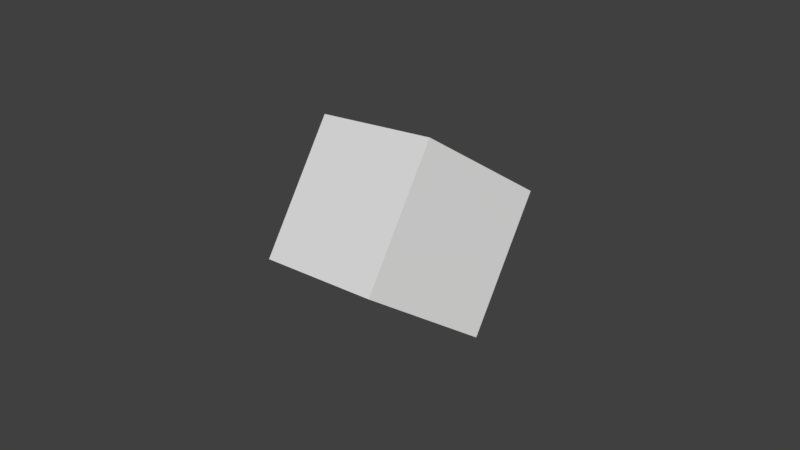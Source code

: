 # Source: cyber_data.blend  (saved by Blender 2.78.0; exported with 4.5.12 LTS)
import bpy
from mathutils import Matrix  # noqa: F401  (used for matrix-valued properties, if any)

bpy.ops.wm.read_factory_settings(use_empty=True)
scene = bpy.context.scene
scene.name = 'Scene'

# ---- collections
col_collection_1 = bpy.data.collections.new('Collection 1'); scene.collection.children.link(col_collection_1)

# ---- world
world_world = bpy.data.worlds.new('World'); scene.world = world_world
world_world.color = (0.05088, 0.05088, 0.05088)
world_world.use_sun_shadow = False
world_world.sun_shadow_jitter_overblur = 0.0
world_world.cycles.sampling_method = 'MANUAL'

# ---- meshes
me_cube = bpy.data.meshes.new('Cube')
me_cube.from_pydata([(-0.6829, 0.03033, -0.1132), (-0.2829, -0.6197, 0.1268), (-0.2829, 0.4733, 0.4197), (0.1172, -0.1768, 0.6597), (-0.1172, 0.1768, -0.6597), (0.2829, -0.4733, -0.4197), (0.2829, 0.6197, -0.1268), (0.6829, -0.03033, 0.1132)], [], [(0, 1, 3, 2), (2, 3, 7, 6), (6, 7, 5, 4), (4, 5, 1, 0), (2, 6, 4, 0), (7, 3, 1, 5)])
me_cube.use_remesh_preserve_volume = False
me_cube.use_remesh_preserve_attributes = False
me_cube.use_mirror_vertex_groups = False
me_cube.update()

# ---- objects
ob_data = bpy.data.objects.new('data', me_cube)

# ---- transforms, parenting, visibility, modifiers, constraints
ob_data.location = (0.0, 0.0, 0.0)
ob_data.rotation_euler = (2.67, 3.77, 5.522e-08)
ob_data.lineart.crease_threshold = 0.0

# ---- collection membership
col_collection_1.objects.link(ob_data)

# ---- scene / render settings (as saved in the file)
scene.frame_start = 1; scene.frame_end = 260; scene.frame_set(44)
scene.render.engine = 'BLENDER_EEVEE_NEXT'
scene.render.resolution_percentage = 50
scene.render.dither_intensity = 0.0
scene.cycles.use_denoising = False
scene.cycles.samples = 128
scene.cycles.sampling_pattern = 'TABULATED_SOBOL'
scene.cycles.light_sampling_threshold = 0.0
scene.cycles.use_adaptive_sampling = False
scene.cycles.use_light_tree = False
scene.cycles.blur_glossy = 0.0
scene.cycles.sample_clamp_indirect = 0.0
scene.view_settings.view_transform = 'Standard'
bpy.context.view_layer.update()

# ---- added for rendering (the .blend has no active camera and no usable light): camera, sun
cam_auto = bpy.data.cameras.new('AutoCamera')
cam_auto.lens = 50.0
cam_auto.sensor_width = 36.0
cam_auto.clip_end = 1000.0
ob_auto_camera = bpy.data.objects.new('AutoCamera', cam_auto)
scene.collection.objects.link(ob_auto_camera)
ob_auto_camera.location = (3.24537, -3.89445, 2.5963)
ob_auto_camera.rotation_euler = (1.09748, -7.21219e-08, 0.694738)
scene.camera = ob_auto_camera
light_auto_sun = bpy.data.lights.new('AutoSun', 'SUN')
light_auto_sun.energy = 3.0
light_auto_sun.angle = 0.0523599
ob_auto_sun = bpy.data.objects.new('AutoSun', light_auto_sun)
scene.collection.objects.link(ob_auto_sun)
ob_auto_sun.rotation_euler = (0.872665, 0.174533, 0.523599)
bpy.context.view_layer.update()
